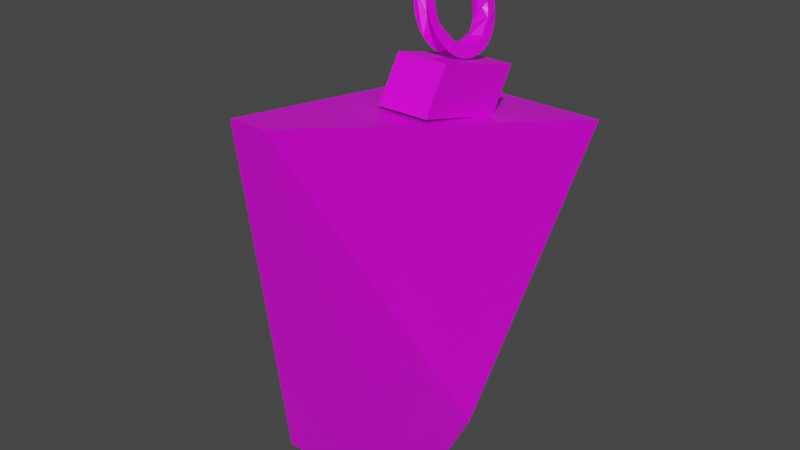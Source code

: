 # Source: lamparina.blend  (saved by Blender 2.92.15; exported with 4.5.12 LTS)
import bpy
from mathutils import Matrix  # noqa: F401  (used for matrix-valued properties, if any)

bpy.ops.wm.read_factory_settings(use_empty=True)
scene = bpy.context.scene
scene.name = 'Scene'

# ---- collections
col_collection = bpy.data.collections.new('Collection'); scene.collection.children.link(col_collection)

# ---- images (referenced by path relative to the original .blend; pixels are not part of the script)
import os
ASSET_DIR = os.environ.get("B2B_ASSET_DIR", "")  # directory of the original .blend (textures are referenced by path, not embedded)
HERE = os.path.dirname(os.path.abspath(__file__))  # packed textures are extracted next to this script under _unpacked/

def load_image(name, relpath, width, height, colorspace="sRGB"):
    """Load a texture the original file referenced (path relative to the .blend, or extracted next to this script)."""
    p = next((c for c in (os.path.join(HERE, relpath), os.path.join(ASSET_DIR, relpath)) if relpath and os.path.exists(c)), "")
    if p:
        img = bpy.data.images.load(p, check_existing=True)
        img.name = name
    else:  # same state as the original file: an image datablock whose file is absent (Cycles renders it pink)
        img = bpy.data.images.new(name, width, height)
        img.source = "FILE"
        img.filepath = "//" + (relpath or name)
    img.colorspace_settings.name = colorspace
    return img
img_material_base_color = load_image('Material Base Color', 'Material Base Color.png', 1024, 1024, 'sRGB')

# ---- materials (node trees are filled in below, after node groups)
mat_material = bpy.data.materials.new('Material')
mat_material.alpha_threshold = 0.0
mat_material.use_transparent_shadow = False
mat_material.line_color = (0.0, 0.0, 0.0, 1.0)

# ---- material node trees
mat_material.use_nodes = True; mat_material.node_tree.nodes.clear()
_N = mat_material.node_tree.nodes; _L = mat_material.node_tree.links
n0 = _N.new('ShaderNodeOutputMaterial'); n0.name = 'Material Output'; n0.location = (300, 300)
n1 = _N.new('ShaderNodeBsdfPrincipled'); n1.name = 'Principled BSDF'; n1.location = (10, 300)
n1.distribution = 'GGX'
n1.subsurface_method = 'BURLEY'
n1.inputs[2].default_value = 0.4
n1.inputs[3].default_value = 1.45
n1.inputs[27].default_value = (0.0, 0.0, 0.0, 1.0)
n1.inputs[28].default_value = 1.0
n2 = _N.new('ShaderNodeTexImage'); n2.name = 'Textura de imagem'; n2.location = (-280, 280)
n2.image = img_material_base_color
_L.new(n1.outputs[0], n0.inputs[0])
_L.new(n2.outputs[0], n1.inputs[0])
n0.is_active_output = True

# ---- world
world_world = bpy.data.worlds.new('World'); scene.world = world_world
world_world.use_nodes = True; world_world.node_tree.nodes.clear()
_N = world_world.node_tree.nodes; _L = world_world.node_tree.links
n0 = _N.new('ShaderNodeOutputWorld'); n0.name = 'World Output'; n0.location = (300, 300)
n1 = _N.new('ShaderNodeBackground'); n1.name = 'Background'; n1.location = (10, 300)
n1.inputs[0].default_value = (0.05088, 0.05088, 0.05088, 1.0)
_L.new(n1.outputs[0], n0.inputs[0])
n0.is_active_output = True
world_world.color = (0.05088, 0.05088, 0.05088)
world_world.use_sun_shadow = False
world_world.sun_shadow_jitter_overblur = 0.0

# ---- meshes
me_cube = bpy.data.meshes.new('Cube')
me_cube.from_pydata([(0.8881, 1.298, 1.554), (0.3725, 0.3597, -1.0), (0.1673, -1.599, 2.208), (0.6812, -0.806, -1.0), (-0.8881, 1.298, 1.554), (-0.3725, 0.3597, -1.0), (-0.1673, -1.599, 2.208), (-0.6812, -0.806, -1.0), (-0.1051, 0.3429, 2.817), (-0.03543, 0.3429, 2.761), (0.07528, 0.3429, 2.826), (0.0461, 0.3429, 2.904), (-0.1041, 0.3862, 2.814), (-0.03465, 0.3768, 2.759), (0.07616, 0.3807, 2.823), (0.04722, 0.3916, 2.901), (-0.1012, 0.4287, 2.806), (-0.03232, 0.4101, 2.753), (0.07876, 0.418, 2.816), (0.05057, 0.4395, 2.892), (-0.09626, 0.4698, 2.793), (-0.02847, 0.4423, 2.742), (0.08306, 0.4539, 2.804), (0.05609, 0.4857, 2.877), (-0.0895, 0.5087, 2.774), (-0.02318, 0.4728, 2.728), (0.08897, 0.488, 2.789), (0.06369, 0.5295, 2.857), (-0.08102, 0.5448, 2.751), (-0.01653, 0.5011, 2.71), (0.09639, 0.5196, 2.768), (0.07324, 0.5701, 2.831), (-0.07095, 0.5774, 2.724), (-0.008644, 0.5266, 2.689), (0.1052, 0.5481, 2.745), (0.08457, 0.6068, 2.8), (-0.05947, 0.606, 2.693), (0.0003517, 0.5491, 2.664), (0.04717, 0.5402, 2.671), (0.08922, 0.5491, 2.69), (0.1152, 0.5731, 2.717), (0.09748, 0.6389, 2.765), (-0.04677, 0.6302, 2.659), (0.0103, 0.568, 2.638), (0.1264, 0.5942, 2.687), (0.1118, 0.6661, 2.727), (-0.03308, 0.6493, 2.622), (0.02103, 0.583, 2.608), (0.1383, 0.611, 2.655), (0.1272, 0.6877, 2.685), (-0.01862, 0.6633, 2.583), (0.03236, 0.5939, 2.578), (0.151, 0.6232, 2.621), (0.1434, 0.7034, 2.641), (-0.00364, 0.6718, 2.542), (0.04409, 0.6006, 2.546), (0.1641, 0.6306, 2.585), (0.1603, 0.7129, 2.596), (0.0116, 0.6746, 2.501), (0.05603, 0.6028, 2.514), (0.1774, 0.6331, 2.549), (0.1774, 0.7161, 2.549), (0.02684, 0.6718, 2.46), (0.06797, 0.6006, 2.482), (0.1908, 0.6306, 2.513), (0.1946, 0.7129, 2.503), (0.04181, 0.6633, 2.419), (0.04994, 0.6232, 2.433), (0.07971, 0.5939, 2.45), (0.1231, 0.5832, 2.465), (0.1686, 0.5939, 2.476), (0.2039, 0.6232, 2.478), (0.2114, 0.7034, 2.457), (0.05627, 0.6493, 2.38), (0.09104, 0.583, 2.419), (0.2165, 0.611, 2.443), (0.234, 0.6493, 2.432), (0.2277, 0.6877, 2.413), (0.06997, 0.6302, 2.343), (0.1018, 0.568, 2.39), (0.2285, 0.5942, 2.411), (0.2431, 0.6661, 2.372), (0.08267, 0.606, 2.309), (0.1117, 0.5491, 2.363), (0.2396, 0.5731, 2.381), (0.2574, 0.6389, 2.333), (0.09415, 0.5774, 2.278), (0.1207, 0.5266, 2.339), (0.2497, 0.5481, 2.354), (0.2703, 0.6068, 2.298), (0.1042, 0.5448, 2.25), (0.1286, 0.5011, 2.318), (0.2585, 0.5196, 2.33), (0.2816, 0.5701, 2.267), (0.1127, 0.5087, 2.227), (0.1352, 0.4728, 2.3), (0.2659, 0.488, 2.31), (0.2912, 0.5295, 2.242), (0.1195, 0.4698, 2.209), (0.1405, 0.4423, 2.285), (0.1814, 0.4381, 2.308), (0.2294, 0.4423, 2.311), (0.2718, 0.4539, 2.294), (0.2988, 0.4857, 2.221), (0.1244, 0.4287, 2.196), (0.1444, 0.4101, 2.275), (0.2761, 0.418, 2.282), (0.3043, 0.4395, 2.206), (0.1273, 0.3862, 2.188), (0.1467, 0.3768, 2.268), (0.2787, 0.3807, 2.275), (0.3076, 0.3916, 2.197), (0.1283, 0.3429, 2.185), (0.1475, 0.3429, 2.266), (0.2796, 0.3429, 2.273), (0.3088, 0.3429, 2.194), (0.1273, 0.2996, 2.188), (0.1467, 0.3089, 2.268), (0.2787, 0.305, 2.275), (0.3076, 0.2941, 2.197), (0.1244, 0.257, 2.196), (0.1444, 0.2756, 2.275), (0.2761, 0.2677, 2.282), (0.3043, 0.2463, 2.206), (0.1195, 0.2159, 2.209), (0.1405, 0.2434, 2.285), (0.2718, 0.2318, 2.294), (0.2988, 0.2, 2.221), (0.1127, 0.177, 2.227), (0.1352, 0.2129, 2.3), (0.1763, 0.2185, 2.322), (0.2241, 0.2129, 2.325), (0.2659, 0.1977, 2.31), (0.2912, 0.1563, 2.242), (0.1042, 0.1409, 2.25), (0.1286, 0.1846, 2.318), (0.2585, 0.1661, 2.33), (0.2816, 0.1157, 2.267), (0.09415, 0.1083, 2.278), (0.09574, 0.1376, 2.309), (0.1207, 0.1591, 2.339), (0.2497, 0.1376, 2.354), (0.2719, 0.1083, 2.329), (0.2703, 0.07896, 2.298), (0.08267, 0.07967, 2.309), (0.1117, 0.1366, 2.363), (0.2396, 0.1126, 2.381), (0.2574, 0.04677, 2.333), (0.06997, 0.05556, 2.343), (0.1018, 0.1178, 2.39), (0.2285, 0.09147, 2.411), (0.2431, 0.01965, 2.372), (0.05627, 0.03637, 2.38), (0.09104, 0.1027, 2.419), (0.2165, 0.07468, 2.443), (0.2277, -0.001946, 2.413), (0.04181, 0.02242, 2.419), (0.07971, 0.09179, 2.45), (0.1231, 0.1025, 2.465), (0.1686, 0.09179, 2.476), (0.2039, 0.06247, 2.478), (0.2114, -0.01764, 2.457), (0.02684, 0.01395, 2.46), (0.06797, 0.08516, 2.482), (0.1908, 0.05506, 2.513), (0.1946, -0.02716, 2.503), (0.0116, 0.01111, 2.501), (0.05603, 0.08294, 2.514), (0.1774, 0.05258, 2.549), (0.1774, -0.03036, 2.549), (-0.00364, 0.01395, 2.542), (0.04409, 0.08516, 2.546), (0.1641, 0.05506, 2.585), (0.1603, -0.02716, 2.596), (-0.01862, 0.02242, 2.583), (0.03236, 0.09179, 2.578), (0.151, 0.06247, 2.621), (0.1434, -0.01764, 2.641), (-0.03308, 0.03637, 2.622), (0.02103, 0.1027, 2.608), (0.06696, 0.113, 2.617), (0.1099, 0.1027, 2.634), (0.1383, 0.07468, 2.655), (0.1272, -0.001946, 2.685), (-0.04677, 0.05556, 2.659), (0.0103, 0.1178, 2.638), (0.1264, 0.09147, 2.687), (0.1118, 0.01965, 2.727), (-0.05947, 0.07967, 2.693), (0.0003518, 0.1366, 2.664), (0.1152, 0.1126, 2.717), (0.09748, 0.04677, 2.765), (-0.07095, 0.1083, 2.724), (-0.008644, 0.1591, 2.689), (0.1052, 0.1376, 2.745), (0.08457, 0.07896, 2.8), (-0.08102, 0.1409, 2.751), (-0.01653, 0.1846, 2.71), (0.09639, 0.1661, 2.768), (0.07324, 0.1157, 2.831), (-0.0895, 0.177, 2.774), (-0.02318, 0.2129, 2.728), (0.02464, 0.2185, 2.732), (0.06569, 0.2129, 2.754), (0.08897, 0.1977, 2.789), (0.06369, 0.1563, 2.857), (-0.09626, 0.2159, 2.793), (-0.02847, 0.2434, 2.742), (0.08306, 0.2318, 2.804), (0.05609, 0.2, 2.877), (-0.1012, 0.257, 2.806), (-0.03232, 0.2756, 2.753), (0.07876, 0.2677, 2.816), (0.05057, 0.2463, 2.892), (-0.1041, 0.2996, 2.814), (-0.03465, 0.3089, 2.759), (0.07616, 0.305, 2.823), (0.04722, 0.2941, 2.901), (-0.04904, -0.3274, 1.944), (-0.04904, -0.1145, 2.286), (-0.04904, 0.4563, 1.737), (-0.04904, 0.6692, 2.08), (0.4242, -0.3274, 1.944), (0.4242, -0.1145, 2.286), (0.4242, 0.4563, 1.737), (0.4242, 0.6692, 2.08)], [], [(0, 4, 6, 2), (3, 2, 6, 7), (7, 6, 4, 5), (5, 1, 3, 7), (1, 0, 2, 3), (5, 4, 0, 1), (37, 43, 47, 51, 55, 59, 63, 68, 69, 70, 71, 64, 60, 56, 52, 48, 44, 40, 39, 38), (112, 116, 120, 124, 128, 134, 138, 139, 140, 135, 129, 125, 121, 117, 113, 109, 105, 99, 95, 91, 87, 83, 79, 74, 68, 67, 66, 73, 78, 82, 86, 90, 94, 98, 104, 108), (68, 74, 79, 83, 87, 91, 95, 99, 100, 101, 102, 96, 92, 88, 84, 80, 75, 71, 70, 69), (99, 105, 109, 113, 117, 121, 125, 129, 130, 131, 132, 126, 122, 118, 114, 110, 106, 102, 101, 100), (129, 135, 140, 145, 149, 153, 157, 158, 159, 160, 154, 150, 146, 141, 136, 132, 131, 130), (75, 80, 84, 88, 92, 96, 102, 106, 110, 114, 118, 122, 126, 132, 136, 141, 142, 143, 137, 133, 127, 123, 119, 115, 111, 107, 103, 97, 93, 89, 85, 81, 77, 76), (179, 185, 189, 193, 197, 201, 202, 203, 204, 198, 194, 190, 186, 182, 181, 180), (8, 12, 16, 20, 24, 28, 32, 36, 42, 46, 50, 54, 58, 62, 66, 67, 68, 63, 59, 55, 51, 47, 43, 37, 33, 29, 25, 21, 17, 13, 9, 215, 211, 207, 201, 197, 193, 189, 185, 179, 175, 171, 167, 163, 157, 153, 149, 145, 140, 139, 138, 144, 148, 152, 156, 162, 166, 170, 174, 178, 184, 188, 192, 196, 200, 206, 210, 214), (9, 13, 17, 21, 25, 29, 33, 37, 38, 39, 40, 34, 30, 26, 22, 18, 14, 10, 216, 212, 208, 204, 203, 202, 201, 207, 211, 215), (157, 163, 167, 171, 175, 179, 180, 181, 182, 176, 172, 168, 164, 160, 159, 158), (10, 14, 18, 22, 26, 30, 34, 40, 44, 48, 52, 56, 60, 64, 71, 75, 76, 77, 72, 65, 61, 57, 53, 49, 45, 41, 35, 31, 27, 23, 19, 15, 11, 217, 213, 209, 205, 199, 195, 191, 187, 183, 177, 173, 169, 165, 161, 155, 151, 147, 143, 142, 141, 146, 150, 154, 160, 164, 168, 172, 176, 182, 186, 190, 194, 198, 204, 208, 212, 216), (218, 219, 221, 220), (220, 221, 225, 224), (224, 225, 223, 222), (222, 223, 219, 218), (225, 221, 219, 223)])
_uv = me_cube.uv_layers.new(name='UVMap')
_uv.uv.foreach_set('vector', [0.4688, 0.4774, 0.7504, 0.4774, 0.636, 0.9479, 0.5829, 0.9479, 0.964, 0.4774, 0.8779, 1.0, 0.8254, 1.0, 0.7504, 0.4774, 0.0, 0.2421, 0.4688, 0.0, 0.4688, 0.4786, 0.04263, 0.4177, 0.2787, 0.5983, 0.2787, 0.498, 0.4586, 0.4786, 0.4586, 0.6621, 0.524, 0.0491, 0.9347, 0.0, 0.9347, 0.4774, 0.4688, 0.2243, 0.07143, 0.9049, 0.0, 0.4786, 0.2787, 0.4786, 0.1883, 0.9049, 0.374, 0.887, 0.3737, 0.892, 0.3733, 0.8973, 0.3731, 0.9027, 0.3729, 0.9082, 0.3727, 0.9136, 0.3726, 0.9189, 0.3726, 0.9239, 0.3654, 0.9233, 0.358, 0.9243, 0.3522, 0.9267, 0.3522, 0.9211, 0.3523, 0.9152, 0.3525, 0.9091, 0.3527, 0.903, 0.353, 0.897, 0.3534, 0.8911, 0.3538, 0.8854, 0.3594, 0.8874, 0.3668, 0.888, 0.2795, 0.8224, 0.2812, 0.8157, 0.2836, 0.8094, 0.2868, 0.8035, 0.2908, 0.798, 0.2953, 0.7932, 0.3004, 0.789, 0.3045, 0.7945, 0.3087, 0.7984, 0.3047, 0.8017, 0.3011, 0.8055, 0.2981, 0.8097, 0.2956, 0.8144, 0.2936, 0.8194, 0.2923, 0.8246, 0.2917, 0.8299, 0.2917, 0.8353, 0.2923, 0.8407, 0.2936, 0.8459, 0.2956, 0.8509, 0.2981, 0.8556, 0.3011, 0.8598, 0.3047, 0.8637, 0.3087, 0.867, 0.3131, 0.8697, 0.3093, 0.8741, 0.306, 0.88, 0.3004, 0.8765, 0.2953, 0.8723, 0.2908, 0.8674, 0.2868, 0.8619, 0.2836, 0.8559, 0.2812, 0.8496, 0.2795, 0.8429, 0.2787, 0.8361, 0.2787, 0.8292, 0.3726, 0.9239, 0.3726, 0.9286, 0.3727, 0.9329, 0.3729, 0.9368, 0.3731, 0.94, 0.3733, 0.9427, 0.3737, 0.9448, 0.374, 0.9462, 0.3668, 0.9446, 0.3594, 0.9466, 0.3538, 0.9515, 0.3534, 0.95, 0.353, 0.9477, 0.3527, 0.9447, 0.3525, 0.941, 0.3523, 0.9367, 0.3522, 0.9319, 0.3522, 0.9267, 0.358, 0.9243, 0.3654, 0.9233, 0.3522, 0.8903, 0.3509, 0.8948, 0.3497, 0.8997, 0.3488, 0.9049, 0.3481, 0.9102, 0.3476, 0.9155, 0.3473, 0.9209, 0.3473, 0.9261, 0.3409, 0.9249, 0.3333, 0.9246, 0.3265, 0.9255, 0.3265, 0.9196, 0.3267, 0.9137, 0.3273, 0.9077, 0.3281, 0.9017, 0.3291, 0.896, 0.3304, 0.8905, 0.3319, 0.8854, 0.3381, 0.8887, 0.3456, 0.8905, 0.3473, 0.9261, 0.3476, 0.9311, 0.3481, 0.9359, 0.3488, 0.9402, 0.3497, 0.9441, 0.3509, 0.9475, 0.3522, 0.9504, 0.3456, 0.9481, 0.3381, 0.9489, 0.3319, 0.9526, 0.3304, 0.9494, 0.3291, 0.9456, 0.3281, 0.9412, 0.3273, 0.9364, 0.3267, 0.9311, 0.3265, 0.9255, 0.3333, 0.9246, 0.3409, 0.9249, 0.3228, 0.7649, 0.3286, 0.7664, 0.3345, 0.7672, 0.3405, 0.7672, 0.3465, 0.7664, 0.3523, 0.7649, 0.3578, 0.7626, 0.363, 0.7596, 0.3678, 0.7559, 0.372, 0.7516, 0.3757, 0.7468, 0.3787, 0.7416, 0.381, 0.736, 0.3825, 0.7302, 0.3833, 0.7242, 0.3833, 0.7182, 0.3896, 0.7177, 0.3964, 0.7173, 0.3964, 0.7251, 0.3954, 0.7328, 0.3934, 0.7403, 0.3904, 0.7474, 0.3866, 0.7541, 0.3819, 0.7603, 0.3764, 0.7658, 0.3703, 0.7705, 0.3636, 0.7744, 0.3565, 0.7773, 0.349, 0.7794, 0.3414, 0.7804, 0.3337, 0.7804, 0.326, 0.7794, 0.3186, 0.7774, 0.3205, 0.771, 0.9347, 0.3826, 0.9347, 0.3771, 0.9347, 0.3717, 0.9348, 0.3664, 0.9348, 0.3612, 0.9349, 0.3564, 0.9423, 0.3577, 0.9496, 0.3573, 0.9548, 0.3552, 0.9547, 0.3606, 0.9546, 0.3664, 0.9546, 0.3723, 0.9545, 0.3784, 0.9545, 0.3845, 0.9493, 0.3835, 0.942, 0.3828, 0.3759, 0.8434, 0.3742, 0.85, 0.3718, 0.8564, 0.3686, 0.8623, 0.3647, 0.8678, 0.3601, 0.8726, 0.355, 0.8768, 0.3494, 0.8802, 0.3435, 0.8828, 0.3373, 0.8846, 0.3309, 0.8854, 0.3245, 0.8854, 0.3181, 0.8845, 0.3119, 0.8826, 0.306, 0.88, 0.3093, 0.8741, 0.3131, 0.8697, 0.3177, 0.8718, 0.3226, 0.8732, 0.3276, 0.8739, 0.3326, 0.874, 0.3376, 0.8733, 0.3425, 0.8719, 0.3471, 0.8699, 0.3515, 0.8672, 0.3555, 0.8639, 0.359, 0.8601, 0.3621, 0.8559, 0.3646, 0.8512, 0.3665, 0.8462, 0.3679, 0.841, 0.3685, 0.8357, 0.3685, 0.8303, 0.3679, 0.825, 0.3665, 0.8197, 0.3646, 0.8147, 0.3621, 0.8101, 0.359, 0.8058, 0.3555, 0.8019, 0.3515, 0.7986, 0.3471, 0.7959, 0.3425, 0.7938, 0.3376, 0.7924, 0.3326, 0.7917, 0.3276, 0.7917, 0.3226, 0.7923, 0.3177, 0.7937, 0.3131, 0.7957, 0.3087, 0.7984, 0.3045, 0.7945, 0.3004, 0.789, 0.306, 0.7856, 0.3119, 0.783, 0.3181, 0.7812, 0.3245, 0.7804, 0.3309, 0.7804, 0.3373, 0.7813, 0.3435, 0.7831, 0.3494, 0.7858, 0.355, 0.7893, 0.3601, 0.7935, 0.3647, 0.7984, 0.3686, 0.8039, 0.3718, 0.8098, 0.3742, 0.8162, 0.3759, 0.8229, 0.3767, 0.8297, 0.3767, 0.8366, 0.9551, 0.3165, 0.9549, 0.3218, 0.9549, 0.3272, 0.9551, 0.3326, 0.9554, 0.3378, 0.9558, 0.3428, 0.9564, 0.3475, 0.9571, 0.3518, 0.9503, 0.3507, 0.943, 0.352, 0.937, 0.3552, 0.9363, 0.3504, 0.9356, 0.3452, 0.9352, 0.3396, 0.9348, 0.3338, 0.9347, 0.3278, 0.9347, 0.3218, 0.9348, 0.3158, 0.9352, 0.31, 0.9356, 0.3044, 0.9363, 0.2992, 0.937, 0.2945, 0.943, 0.2976, 0.9503, 0.2987, 0.9571, 0.2974, 0.9564, 0.3017, 0.9558, 0.3063, 0.9554, 0.3113, 0.9349, 0.4067, 0.9348, 0.4026, 0.9348, 0.398, 0.9347, 0.3931, 0.9347, 0.3879, 0.9347, 0.3826, 0.942, 0.3828, 0.9493, 0.3835, 0.9545, 0.3845, 0.9545, 0.3905, 0.9546, 0.3963, 0.9546, 0.4017, 0.9547, 0.4068, 0.9548, 0.4114, 0.9496, 0.4077, 0.9423, 0.4059, 0.303, 0.6909, 0.2994, 0.6956, 0.2964, 0.7009, 0.2941, 0.7064, 0.2925, 0.7123, 0.2917, 0.7182, 0.2917, 0.7243, 0.2925, 0.7302, 0.2941, 0.7361, 0.2964, 0.7416, 0.2994, 0.7469, 0.303, 0.7516, 0.3073, 0.7559, 0.312, 0.7596, 0.3172, 0.7626, 0.3228, 0.7649, 0.3205, 0.771, 0.3186, 0.7774, 0.3114, 0.7744, 0.3048, 0.7705, 0.2986, 0.7658, 0.2932, 0.7603, 0.2885, 0.7542, 0.2846, 0.7475, 0.2817, 0.7403, 0.2797, 0.7328, 0.2787, 0.7251, 0.2787, 0.7174, 0.2797, 0.7097, 0.2817, 0.7022, 0.2846, 0.695, 0.2885, 0.6883, 0.2932, 0.6822, 0.2986, 0.6767, 0.3048, 0.672, 0.3114, 0.6681, 0.3186, 0.6651, 0.326, 0.6631, 0.3337, 0.6621, 0.3414, 0.6621, 0.349, 0.6631, 0.3565, 0.6651, 0.3636, 0.6681, 0.3703, 0.672, 0.3764, 0.6767, 0.3819, 0.6822, 0.3866, 0.6883, 0.3904, 0.695, 0.3934, 0.7022, 0.3954, 0.7097, 0.3964, 0.7173, 0.3896, 0.7177, 0.3833, 0.7182, 0.3825, 0.7122, 0.381, 0.7064, 0.3787, 0.7008, 0.3757, 0.6956, 0.372, 0.6908, 0.3678, 0.6866, 0.363, 0.6829, 0.3578, 0.6799, 0.3523, 0.6776, 0.3465, 0.676, 0.3405, 0.6752, 0.3345, 0.6752, 0.3286, 0.676, 0.3228, 0.6776, 0.3172, 0.6799, 0.312, 0.6829, 0.3073, 0.6866, 0.9958, 0.1469, 0.9347, 0.1281, 0.9347, 0.0, 0.9958, 0.01882, 0.4602, 0.7364, 0.3964, 0.7368, 0.3964, 0.6626, 0.4602, 0.6621, 0.9949, 0.275, 0.9347, 0.2945, 0.9347, 0.1663, 0.9949, 0.1469, 0.3265, 0.9596, 0.2787, 0.9659, 0.2787, 0.8917, 0.3265, 0.8854, 0.3767, 0.7804, 0.4518, 0.7804, 0.4518, 0.9085, 0.3767, 0.9085])
me_cube.materials.append(mat_material)
me_cube.use_remesh_preserve_volume = False
me_cube.use_remesh_preserve_attributes = False
me_cube.use_mirror_vertex_groups = False
me_cube.update()

# ---- objects
ob_cube = bpy.data.objects.new('Cube', me_cube)

# ---- transforms, parenting, visibility, modifiers, constraints
ob_cube.location = (0.0, 0.0, 0.0)
ob_cube.scale = (2.673, 3.014, 3.009)
ob_cube.lock_rotations_4d = False
ob_cube.empty_display_type = 'ARROWS'
ob_cube.lineart.crease_threshold = 0.0

# ---- collection membership
col_collection.objects.link(ob_cube)

# ---- scene / render settings (as saved in the file)
scene.frame_start = 1; scene.frame_end = 250; scene.frame_set(1)
scene.render.engine = 'BLENDER_EEVEE_NEXT'
scene.cycles.use_denoising = False
scene.cycles.samples = 128
scene.cycles.sampling_pattern = 'TABULATED_SOBOL'
scene.cycles.use_adaptive_sampling = False
scene.cycles.use_light_tree = False
scene.view_settings.view_transform = 'Filmic'
bpy.context.view_layer.update()

# ---- added for rendering (the .blend has no active camera and no usable light): camera, sun
cam_auto = bpy.data.cameras.new('AutoCamera')
cam_auto.lens = 50.0
cam_auto.sensor_width = 36.0
cam_auto.clip_end = 1000.0
ob_auto_camera = bpy.data.objects.new('AutoCamera', cam_auto)
scene.collection.objects.link(ob_auto_camera)
ob_auto_camera.location = (14.2376, -17.5397, 14.255)
ob_auto_camera.rotation_euler = (1.09748, -7.21219e-08, 0.694738)
scene.camera = ob_auto_camera
light_auto_sun = bpy.data.lights.new('AutoSun', 'SUN')
light_auto_sun.energy = 3.0
light_auto_sun.angle = 0.0523599
ob_auto_sun = bpy.data.objects.new('AutoSun', light_auto_sun)
scene.collection.objects.link(ob_auto_sun)
ob_auto_sun.rotation_euler = (0.872665, 0.174533, 0.523599)
bpy.context.view_layer.update()
